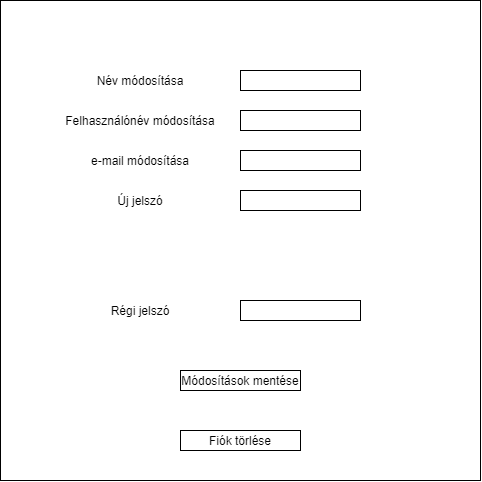

The diagram above was exported from draw.io. Its source (the exported page's mxGraphModel, read from the mxfile embedded in the PNG):
<mxGraphModel dx="985" dy="589" grid="1" gridSize="10" guides="1" tooltips="1" connect="1" arrows="1" fold="1" page="1" pageScale="1" pageWidth="827" pageHeight="1169" math="0" shadow="0">
  <root>
    <mxCell id="0" />
    <mxCell id="1" parent="0" />
    <mxCell id="UNessb6puKItBqVZ1QW6-2" value="" style="whiteSpace=wrap;html=1;aspect=fixed;" vertex="1" parent="1">
      <mxGeometry x="140" y="20" width="480" height="480" as="geometry" />
    </mxCell>
    <mxCell id="UNessb6puKItBqVZ1QW6-3" value="" style="rounded=0;whiteSpace=wrap;html=1;" vertex="1" parent="1">
      <mxGeometry x="380" y="90" width="120" height="20" as="geometry" />
    </mxCell>
    <mxCell id="UNessb6puKItBqVZ1QW6-4" value="Név módosítása" style="text;html=1;strokeColor=none;fillColor=none;align=center;verticalAlign=middle;whiteSpace=wrap;rounded=0;" vertex="1" parent="1">
      <mxGeometry x="225" y="90" width="110" height="20" as="geometry" />
    </mxCell>
    <mxCell id="UNessb6puKItBqVZ1QW6-5" value="" style="rounded=0;whiteSpace=wrap;html=1;" vertex="1" parent="1">
      <mxGeometry x="380" y="130" width="120" height="20" as="geometry" />
    </mxCell>
    <mxCell id="UNessb6puKItBqVZ1QW6-6" value="Felhasználónév módosítása" style="text;html=1;strokeColor=none;fillColor=none;align=center;verticalAlign=middle;whiteSpace=wrap;rounded=0;" vertex="1" parent="1">
      <mxGeometry x="195" y="130" width="170" height="20" as="geometry" />
    </mxCell>
    <mxCell id="UNessb6puKItBqVZ1QW6-7" value="" style="rounded=0;whiteSpace=wrap;html=1;" vertex="1" parent="1">
      <mxGeometry x="380" y="170" width="120" height="20" as="geometry" />
    </mxCell>
    <mxCell id="UNessb6puKItBqVZ1QW6-8" value="e-mail módosítása" style="text;html=1;strokeColor=none;fillColor=none;align=center;verticalAlign=middle;whiteSpace=wrap;rounded=0;" vertex="1" parent="1">
      <mxGeometry x="210" y="170" width="140" height="20" as="geometry" />
    </mxCell>
    <mxCell id="UNessb6puKItBqVZ1QW6-9" value="" style="rounded=0;whiteSpace=wrap;html=1;" vertex="1" parent="1">
      <mxGeometry x="380" y="210" width="120" height="20" as="geometry" />
    </mxCell>
    <mxCell id="UNessb6puKItBqVZ1QW6-10" value="Új jelszó" style="text;html=1;strokeColor=none;fillColor=none;align=center;verticalAlign=middle;whiteSpace=wrap;rounded=0;" vertex="1" parent="1">
      <mxGeometry x="250" y="210" width="60" height="20" as="geometry" />
    </mxCell>
    <mxCell id="UNessb6puKItBqVZ1QW6-11" value="Módosítások mentése" style="rounded=0;whiteSpace=wrap;html=1;" vertex="1" parent="1">
      <mxGeometry x="320" y="390" width="120" height="20" as="geometry" />
    </mxCell>
    <mxCell id="UNessb6puKItBqVZ1QW6-12" value="" style="rounded=0;whiteSpace=wrap;html=1;" vertex="1" parent="1">
      <mxGeometry x="380" y="320" width="120" height="20" as="geometry" />
    </mxCell>
    <mxCell id="UNessb6puKItBqVZ1QW6-13" value="Régi jelszó" style="text;html=1;strokeColor=none;fillColor=none;align=center;verticalAlign=middle;whiteSpace=wrap;rounded=0;" vertex="1" parent="1">
      <mxGeometry x="235" y="320" width="90" height="20" as="geometry" />
    </mxCell>
    <mxCell id="UNessb6puKItBqVZ1QW6-14" value="Fiók törlése" style="rounded=0;whiteSpace=wrap;html=1;" vertex="1" parent="1">
      <mxGeometry x="320" y="450" width="120" height="20" as="geometry" />
    </mxCell>
  </root>
</mxGraphModel>